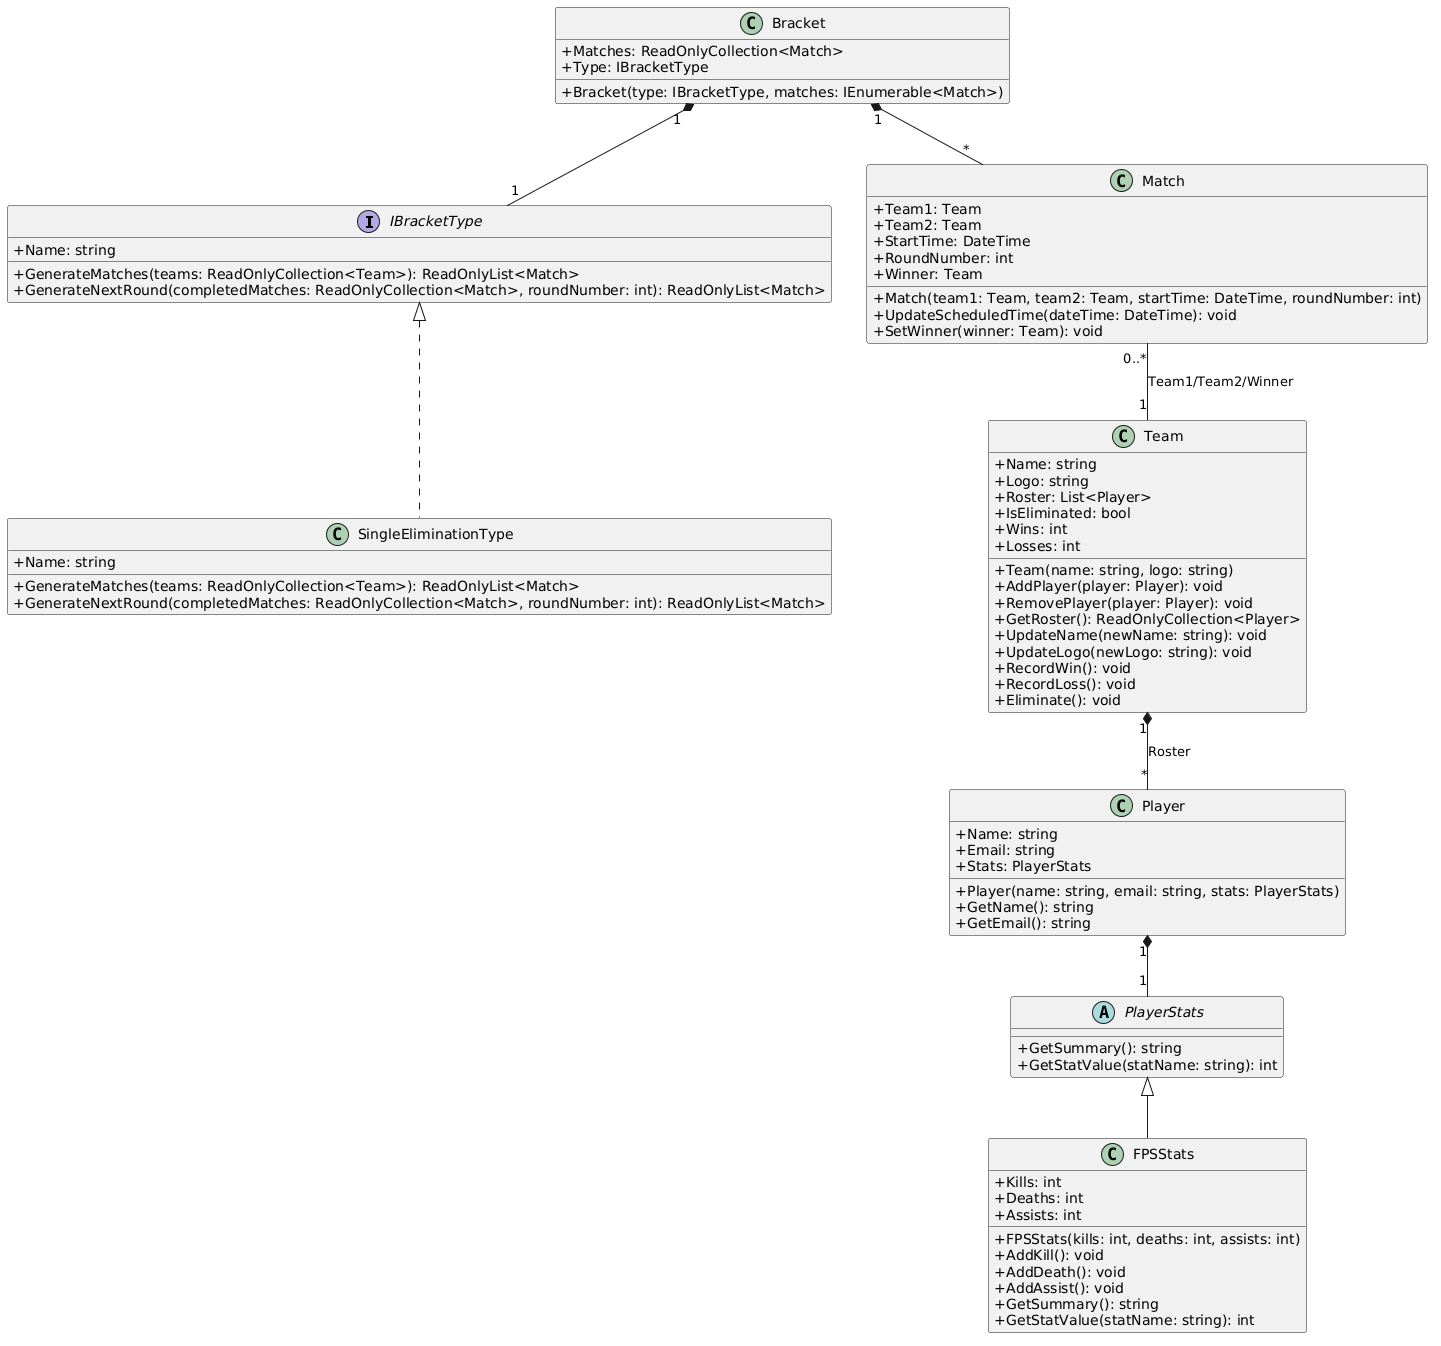

The diagram above was rendered by PlantUML. Its source (embedded in the PNG):
@startuml
skinparam classAttributeIconSize 0

interface IBracketType {
    + Name: string
    + GenerateMatches(teams: ReadOnlyCollection<Team>): ReadOnlyList<Match>
    + GenerateNextRound(completedMatches: ReadOnlyCollection<Match>, roundNumber: int): ReadOnlyList<Match>
}

class SingleEliminationType implements IBracketType {
    + Name: string
    + GenerateMatches(teams: ReadOnlyCollection<Team>): ReadOnlyList<Match>
    + GenerateNextRound(completedMatches: ReadOnlyCollection<Match>, roundNumber: int): ReadOnlyList<Match>
}

class Bracket {
    + Matches: ReadOnlyCollection<Match>
    + Type: IBracketType
    + Bracket(type: IBracketType, matches: IEnumerable<Match>)
}

class Match {
    + Team1: Team
    + Team2: Team
    + StartTime: DateTime
    + RoundNumber: int
    + Winner: Team
    + Match(team1: Team, team2: Team, startTime: DateTime, roundNumber: int)
    + UpdateScheduledTime(dateTime: DateTime): void
    + SetWinner(winner: Team): void
}

class Team {
    + Name: string
    + Logo: string
    + Roster: List<Player>
    + IsEliminated: bool
    + Wins: int
    + Losses: int
    + Team(name: string, logo: string)
    + AddPlayer(player: Player): void
    + RemovePlayer(player: Player): void
    + GetRoster(): ReadOnlyCollection<Player>
    + UpdateName(newName: string): void
    + UpdateLogo(newLogo: string): void
    + RecordWin(): void
    + RecordLoss(): void
    + Eliminate(): void
}

class Player {
    + Name: string
    + Email: string
    + Stats: PlayerStats
    + Player(name: string, email: string, stats: PlayerStats)
    + GetName(): string
    + GetEmail(): string
}

abstract class PlayerStats {
    + GetSummary(): string
    + GetStatValue(statName: string): int
}

class FPSStats extends PlayerStats {
    + Kills: int
    + Deaths: int
    + Assists: int
    + FPSStats(kills: int, deaths: int, assists: int)
    + AddKill(): void
    + AddDeath(): void
    + AddAssist(): void
    + GetSummary(): string
    + GetStatValue(statName: string): int
}

' Domain Relationships
Bracket "1" *-- "1" IBracketType
Bracket "1" *-- "*" Match
Match "0..*" -- "1" Team : Team1/Team2/Winner
Team "1" *-- "*" Player : Roster
Player "1" *-- "1" PlayerStats
@enduml